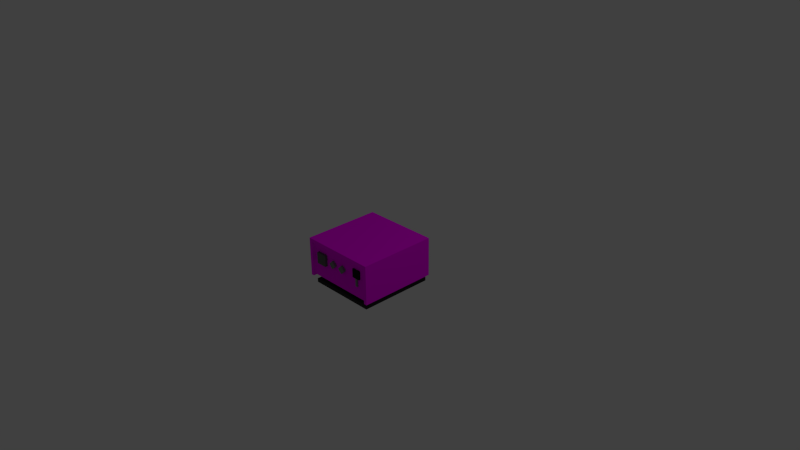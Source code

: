 # Source: transmitter.blend  (saved by Blender 2.79.0; exported with 4.5.12 LTS)
import bpy
from mathutils import Matrix  # noqa: F401  (used for matrix-valued properties, if any)

bpy.ops.wm.read_factory_settings(use_empty=True)
scene = bpy.context.scene
scene.name = 'Scene'

# ---- collections
col_collection_1 = bpy.data.collections.new('Collection 1'); scene.collection.children.link(col_collection_1)

# ---- images (referenced by path relative to the original .blend; pixels are not part of the script)
import os
ASSET_DIR = os.environ.get("B2B_ASSET_DIR", "")  # directory of the original .blend (textures are referenced by path, not embedded)
HERE = os.path.dirname(os.path.abspath(__file__))  # packed textures are extracted next to this script under _unpacked/

def load_image(name, relpath, width, height, colorspace="sRGB"):
    """Load a texture the original file referenced (path relative to the .blend, or extracted next to this script)."""
    p = next((c for c in (os.path.join(HERE, relpath), os.path.join(ASSET_DIR, relpath)) if relpath and os.path.exists(c)), "")
    if p:
        img = bpy.data.images.load(p, check_existing=True)
        img.name = name
    else:  # same state as the original file: an image datablock whose file is absent (Cycles renders it pink)
        img = bpy.data.images.new(name, width, height)
        img.source = "FILE"
        img.filepath = "//" + (relpath or name)
    img.colorspace_settings.name = colorspace
    return img
img_tx_controller_png = load_image('tx_controller.png', 'tx_controller.png', 1024, 1024, 'sRGB')

# ---- materials (node trees are filled in below, after node groups)
mat_material_004 = bpy.data.materials.new('Material.004')
mat_material_004.alpha_threshold = 0.0
mat_material_004.roughness = 0.5
mat_material_005 = bpy.data.materials.new('Material.005')
mat_material_005.alpha_threshold = 0.0
mat_material_005.roughness = 0.5
mat_material_003 = bpy.data.materials.new('Material.003')
mat_material_003.alpha_threshold = 0.0
mat_material_003.roughness = 0.5
mat_material_001 = bpy.data.materials.new('Material.001')
mat_material_001.alpha_threshold = 0.0
mat_material_001.roughness = 0.5
mat_material_006 = bpy.data.materials.new('Material.006')
mat_material_006.alpha_threshold = 0.0
mat_material_006.roughness = 0.5

# ---- material node trees
mat_material_004.use_nodes = True; mat_material_004.node_tree.nodes.clear()
_N = mat_material_004.node_tree.nodes; _L = mat_material_004.node_tree.links
n0 = _N.new('ShaderNodeOutputMaterial'); n0.name = 'Material Output'; n0.location = (300, 300)
n1 = _N.new('ShaderNodeBsdfDiffuse'); n1.name = 'Diffuse BSDF'; n1.location = (10, 300)
n1.inputs[0].default_value = (0.2079, 0.2079, 0.2079, 1.0)
_L.new(n1.outputs[0], n0.inputs[0])
n0.is_active_output = True
mat_material_005.use_nodes = True; mat_material_005.node_tree.nodes.clear()
_N = mat_material_005.node_tree.nodes; _L = mat_material_005.node_tree.links
n0 = _N.new('ShaderNodeOutputMaterial'); n0.name = 'Material Output'; n0.location = (300, 300)
n1 = _N.new('ShaderNodeBsdfDiffuse'); n1.name = 'Diffuse BSDF'; n1.location = (10, 300)
n1.inputs[0].default_value = (0.01109, 0.01109, 0.01109, 1.0)
_L.new(n1.outputs[0], n0.inputs[0])
n0.is_active_output = True
mat_material_003.use_nodes = True; mat_material_003.node_tree.nodes.clear()
_N = mat_material_003.node_tree.nodes; _L = mat_material_003.node_tree.links
n0 = _N.new('ShaderNodeOutputMaterial'); n0.name = 'Material Output'; n0.location = (300, 300)
n1 = _N.new('ShaderNodeBsdfDiffuse'); n1.name = 'Diffuse BSDF'; n1.location = (10, 300)
n1.inputs[0].default_value = (0.1237, 0.1237, 0.1237, 1.0)
_L.new(n1.outputs[0], n0.inputs[0])
n0.is_active_output = True
mat_material_001.use_nodes = True; mat_material_001.node_tree.nodes.clear()
_N = mat_material_001.node_tree.nodes; _L = mat_material_001.node_tree.links
n0 = _N.new('ShaderNodeOutputMaterial'); n0.name = 'Material Output'; n0.location = (300, 300)
n1 = _N.new('ShaderNodeBsdfDiffuse'); n1.name = 'Diffuse BSDF'; n1.location = (10, 300)
n1.inputs[0].default_value = (0.03106, 0.03106, 0.03106, 1.0)
_L.new(n1.outputs[0], n0.inputs[0])
n0.is_active_output = True
mat_material_006.use_nodes = True; mat_material_006.node_tree.nodes.clear()
_N = mat_material_006.node_tree.nodes; _L = mat_material_006.node_tree.links
n0 = _N.new('ShaderNodeOutputMaterial'); n0.name = 'Material Output'; n0.location = (300, 300)
n1 = _N.new('ShaderNodeBsdfDiffuse'); n1.name = 'Diffuse BSDF'; n1.location = (10, 300)
n2 = _N.new('ShaderNodeTexImage'); n2.name = 'Image Texture'; n2.location = (-180, 300)
n2.width = 140
n2.image = img_tx_controller_png
_L.new(n1.outputs[0], n0.inputs[0])
_L.new(n2.outputs[0], n1.inputs[0])
n0.is_active_output = True

# ---- world
world_world = bpy.data.worlds.new('World'); scene.world = world_world
world_world.color = (0.05088, 0.05088, 0.05088)
world_world.use_sun_shadow = False
world_world.sun_shadow_jitter_overblur = 0.0
world_world.cycles.sampling_method = 'NONE'
world_world.cycles.sample_map_resolution = 256

# ---- cameras
cam_camera = bpy.data.cameras.new('Camera')
cam_camera.clip_end = 100.0
cam_camera.lens = 35.0
cam_camera.sensor_width = 32.0
cam_camera.sensor_height = 18.0
cam_camera.ortho_scale = 7.314
cam_camera.dof.focus_distance = 0.0

# ---- lights
light_lamp = bpy.data.lights.new('Lamp', 'POINT')
light_lamp.transmission_factor = 0.0
light_lamp.cutoff_distance = 30.0
light_lamp.energy = 100.0
light_lamp.shadow_buffer_clip_start = 1.001
light_lamp.shadow_soft_size = 0.1
light_lamp.shadow_maximum_resolution = 0.006
light_lamp.use_absolute_resolution = True
light_lamp.cycles.use_multiple_importance_sampling = False

# ---- meshes
me_cube_007 = bpy.data.meshes.new('Cube.007')
me_cube_007.from_pydata([(-1.0, -1.0, -1.0), (-1.0, -1.0, 1.0), (-1.0, 1.0, -1.0), (-1.0, 1.0, 1.0), (1.0, -1.0, -1.0), (1.0, -1.0, 1.0), (1.0, 1.0, -1.0), (1.0, 1.0, 1.0)], [], [(0, 1, 3, 2), (2, 3, 7, 6), (6, 7, 5, 4), (4, 5, 1, 0), (2, 6, 4, 0), (7, 3, 1, 5)])
me_cube_007.materials.append(mat_material_004)
me_cube_007.use_remesh_preserve_volume = False
me_cube_007.use_remesh_preserve_attributes = False
me_cube_007.use_mirror_vertex_groups = False
me_cube_007.update()
me_cube_006 = bpy.data.meshes.new('Cube.006')
me_cube_006.from_pydata([(-1.0, -1.0, -1.0), (-1.0, -1.0, 1.0), (-1.0, 1.0, -1.0), (-1.0, 1.0, 1.0), (1.0, -1.0, -1.0), (1.0, -1.0, 1.0), (1.0, 1.0, -1.0), (1.0, 1.0, 1.0)], [], [(0, 1, 3, 2), (2, 3, 7, 6), (6, 7, 5, 4), (4, 5, 1, 0), (2, 6, 4, 0), (7, 3, 1, 5)])
me_cube_006.materials.append(mat_material_005)
me_cube_006.use_remesh_preserve_volume = False
me_cube_006.use_remesh_preserve_attributes = False
me_cube_006.use_mirror_vertex_groups = False
me_cube_006.update()
me_cube_005 = bpy.data.meshes.new('Cube.005')
me_cube_005.from_pydata([(-1.0, -1.0, -1.0), (-1.0, -1.0, 1.0), (-1.0, 1.0, -1.0), (-1.0, 1.0, 1.0), (1.0, -1.0, -1.0), (1.0, -1.0, 1.0), (1.0, 1.0, -1.0), (1.0, 1.0, 1.0)], [], [(0, 1, 3, 2), (2, 3, 7, 6), (6, 7, 5, 4), (4, 5, 1, 0), (2, 6, 4, 0), (7, 3, 1, 5)])
me_cube_005.materials.append(mat_material_004)
me_cube_005.use_remesh_preserve_volume = False
me_cube_005.use_remesh_preserve_attributes = False
me_cube_005.use_mirror_vertex_groups = False
me_cube_005.update()
me_cube_004 = bpy.data.meshes.new('Cube.004')
me_cube_004.from_pydata([(-1.0, -1.0, -1.0), (-1.0, -1.0, 1.0), (-1.0, 1.0, -1.0), (-1.0, 1.0, 1.0), (1.0, -1.0, -1.0), (1.0, -1.0, 1.0), (1.0, 1.0, -1.0), (1.0, 1.0, 1.0)], [], [(0, 1, 3, 2), (2, 3, 7, 6), (6, 7, 5, 4), (4, 5, 1, 0), (2, 6, 4, 0), (7, 3, 1, 5)])
me_cube_004.materials.append(mat_material_004)
me_cube_004.use_remesh_preserve_volume = False
me_cube_004.use_remesh_preserve_attributes = False
me_cube_004.use_mirror_vertex_groups = False
me_cube_004.update()
me_cube_003 = bpy.data.meshes.new('Cube.003')
me_cube_003.from_pydata([(-1.0, -1.0, -1.0), (-1.0, -1.0, 1.0), (-1.0, 1.0, -1.0), (-1.0, 1.0, 1.0), (1.0, -1.0, -1.0), (1.0, -1.0, 1.0), (1.0, 1.0, -1.0), (1.0, 1.0, 1.0)], [], [(0, 1, 3, 2), (2, 3, 7, 6), (6, 7, 5, 4), (4, 5, 1, 0), (2, 6, 4, 0), (7, 3, 1, 5)])
me_cube_003.materials.append(mat_material_003)
me_cube_003.use_remesh_preserve_volume = False
me_cube_003.use_remesh_preserve_attributes = False
me_cube_003.use_mirror_vertex_groups = False
me_cube_003.update()
me_cube_001 = bpy.data.meshes.new('Cube.001')
me_cube_001.from_pydata([(-0.3736, 0.4422, -1.0), (0.3682, -0.3544, -1.0), (0.3682, 0.4422, -1.0), (-0.3736, -0.3544, -1.0), (-0.3736, 0.4422, -1.2), (0.3682, -0.3544, -1.2), (0.3682, 0.4422, -1.2), (-0.3736, -0.3544, -1.2), (-0.8924, 0.9993, -1.2), (0.887, -0.9115, -1.2), (0.887, 0.9993, -1.2), (-0.8924, -0.9115, -1.2), (-0.8924, 0.9993, -1.4), (0.887, -0.9115, -1.4), (0.887, 0.9993, -1.4), (-0.8924, -0.9115, -1.4)], [], [(1, 3, 7, 5), (7, 4, 8, 11), (0, 2, 6, 4), (3, 0, 4, 7), (2, 1, 5, 6), (9, 11, 15, 13), (6, 5, 9, 10), (5, 7, 11, 9), (4, 6, 10, 8), (14, 13, 15, 12), (8, 10, 14, 12), (11, 8, 12, 15), (10, 9, 13, 14)])
me_cube_001.materials.append(mat_material_001)
me_cube_001.use_remesh_preserve_volume = False
me_cube_001.use_remesh_preserve_attributes = False
me_cube_001.use_mirror_vertex_groups = False
me_cube_001.update()
me_cube = bpy.data.meshes.new('Cube')
me_cube.from_pydata([(-1.0, -1.0, -1.0), (-1.0, -1.0, 1.0), (-1.0, 1.0, -1.0), (-1.0, 1.0, 1.0), (1.0, -1.0, -1.0), (1.0, -1.0, 1.0), (1.0, 1.0, -1.0), (1.0, 1.0, 1.0), (-0.9179, -1.0, -0.9947), (-0.9179, -1.0, 0.8411), (0.9179, -1.0, -0.9947), (0.9179, -1.0, 0.8411), (-0.9179, -0.9046, -0.9947), (-0.9179, -0.9046, 0.8411), (0.9179, -0.9046, -0.9947), (0.9179, -0.9046, 0.8411)], [], [(0, 1, 3, 2), (2, 3, 7, 6), (6, 7, 5, 4), (1, 0, 8, 9), (6, 4, 10, 14), (7, 3, 1, 5), (0, 2, 12, 8), (6, 14, 12, 2), (5, 1, 9, 11), (4, 5, 11, 10), (14, 15, 13, 12), (9, 8, 12, 13), (11, 9, 13, 15), (10, 11, 15, 14)])
_uv = me_cube.uv_layers.new(name='UVMap')
_uv.uv.foreach_set('vector', [0.3333, 0.6667, 1.291e-07, 0.6667, 0.0, 0.3333, 0.3333, 0.3333, 0.6667, 0.3333, 0.6667, 1.291e-07, 1.0, 0.0, 1.0, 0.3333, 0.3333, 0.6667, 0.3333, 1.0, 7.947e-08, 1.0, 0.0, 0.6667, 0.6667, 0.0, 0.6667, 0.3333, 0.653, 0.3324, 0.653, 0.02649, 1.291e-07, 0.3333, 0.0, 7.451e-07, 0.01369, 1.192e-07, 0.01369, 0.01591, 1.0, 0.6667, 0.6667, 0.6667, 0.6667, 0.3333, 1.0, 0.3333, 0.3333, 6.06e-07, 0.3333, 0.3333, 0.3196, 0.01591, 0.3196, 0.0, 1.291e-07, 0.3333, 0.01369, 0.01591, 0.3196, 0.01591, 0.3333, 0.3333, 0.3333, 1.291e-07, 0.6667, 0.0, 0.653, 0.02649, 0.347, 0.02649, 0.3333, 0.3333, 0.3333, 1.291e-07, 0.347, 0.02649, 0.347, 0.3324, 0.3607, 0.6393, 0.3607, 0.3333, 0.6667, 0.3333, 0.6667, 0.6393, 0.3607, 0.9452, 0.3607, 0.6393, 0.3766, 0.6393, 0.3766, 0.9452, 0.3607, 0.3333, 0.3607, 0.6393, 0.3448, 0.6393, 0.3448, 0.3333, 0.3607, 0.6393, 0.3607, 0.9452, 0.3448, 0.9452, 0.3448, 0.6393])
me_cube.materials.append(mat_material_006)
me_cube.use_remesh_preserve_volume = False
me_cube.use_remesh_preserve_attributes = False
me_cube.use_mirror_vertex_groups = False
me_cube.update()

# ---- objects
ob_cube_007 = bpy.data.objects.new('Cube.007', me_cube_007)
ob_cube_006 = bpy.data.objects.new('Cube.006', me_cube_006)
ob_cube_005 = bpy.data.objects.new('Cube.005', me_cube_005)
ob_cube_004 = bpy.data.objects.new('Cube.004', me_cube_004)
ob_cube_003 = bpy.data.objects.new('Cube.003', me_cube_003)
ob_cube_002 = bpy.data.objects.new('Cube.002', me_cube_001)
ob_cube_001 = bpy.data.objects.new('Cube.001', me_cube)
ob_lamp = bpy.data.objects.new('Lamp', light_lamp)
ob_camera = bpy.data.objects.new('Camera', cam_camera)

# ---- transforms, parenting, visibility, modifiers, constraints
ob_cube_007.location = (0.7943, -0.9102, 0.3018)
ob_cube_007.scale = (0.01607, -0.05575, -0.05575)
ob_cube_007.lineart.crease_threshold = 0.0
ob_cube_006.location = (0.7943, -0.9168, 0.4085)
ob_cube_006.scale = (-0.05575, -0.05575, -0.05575)
ob_cube_006.lineart.crease_threshold = 0.0
ob_cube_005.location = (0.5452, -0.9456, 0.3697)
ob_cube_005.rotation_euler = (0.0, 0.7854, 0.0)
ob_cube_005.scale = (-0.03707, -0.03707, -0.03707)
ob_cube_005.lineart.crease_threshold = 0.0
ob_cube_004.location = (0.3835, -0.9456, 0.3697)
ob_cube_004.rotation_euler = (0.0, 0.7854, 0.0)
ob_cube_004.scale = (-0.03707, -0.03707, -0.03707)
ob_cube_004.lineart.crease_threshold = 0.0
ob_cube_003.location = (0.1861, -0.9134, 0.3697)
ob_cube_003.scale = (-0.0729, -0.0729, -0.0729)
ob_cube_003.lineart.crease_threshold = 0.0
ob_cube_002.location = (0.5, -0.5, 0.35)
ob_cube_002.scale = (0.5, 0.5, 0.25)
ob_cube_002.lineart.crease_threshold = 0.0
ob_cube_001.location = (0.5, -0.5, 0.35)
ob_cube_001.scale = (0.5, 0.5, 0.25)
ob_cube_001.lineart.crease_threshold = 0.0
ob_lamp.location = (4.076, 1.005, 5.904)
ob_lamp.rotation_euler = (0.6503, 0.05522, 1.866)
ob_lamp.lock_rotations_4d = False
ob_lamp.empty_display_type = 'ARROWS'
ob_lamp.color = (0.0, 0.0, 0.0, 0.0)
ob_lamp.lineart.crease_threshold = 0.0
ob_camera.location = (7.481, -6.508, 5.344)
ob_camera.rotation_euler = (1.109, 0.01082, 0.8149)
ob_camera.lock_rotations_4d = False
ob_camera.empty_display_type = 'ARROWS'
ob_camera.color = (0.0, 0.0, 0.0, 0.0)
ob_camera.display_type = 'WIRE'
ob_camera.lineart.crease_threshold = 0.0

# ---- collection membership
col_collection_1.objects.link(ob_cube_007)
col_collection_1.objects.link(ob_cube_006)
col_collection_1.objects.link(ob_cube_005)
col_collection_1.objects.link(ob_cube_004)
col_collection_1.objects.link(ob_cube_003)
col_collection_1.objects.link(ob_cube_002)
col_collection_1.objects.link(ob_cube_001)
col_collection_1.objects.link(ob_lamp)
col_collection_1.objects.link(ob_camera)

# ---- scene / render settings (as saved in the file)
scene.camera = ob_camera
scene.frame_start = 1; scene.frame_end = 250; scene.frame_set(1)
scene.render.engine = 'CYCLES'
scene.render.resolution_percentage = 50
scene.render.dither_intensity = 0.0
scene.cycles.use_denoising = False
scene.cycles.samples = 10
scene.cycles.sampling_pattern = 'TABULATED_SOBOL'
scene.cycles.light_sampling_threshold = 0.0
scene.cycles.use_adaptive_sampling = False
scene.cycles.use_light_tree = False
scene.cycles.blur_glossy = 0.0
scene.cycles.pixel_filter_type = 'GAUSSIAN'
scene.cycles.sample_clamp_indirect = 0.0
scene.view_settings.view_transform = 'Standard'
bpy.context.view_layer.update()
